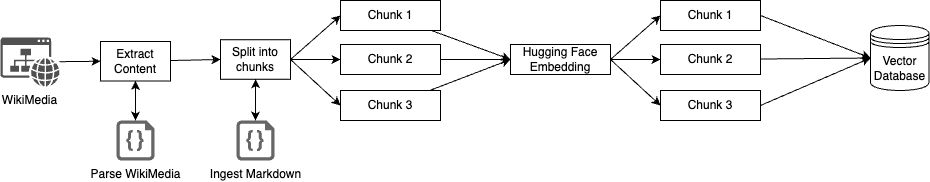

The diagram above was exported from draw.io. Its source (the exported page's mxGraphModel, read from the mxfile embedded in the PNG):
<mxGraphModel dx="1471" dy="1209" grid="1" gridSize="10" guides="1" tooltips="1" connect="1" arrows="1" fold="1" page="1" pageScale="1" pageWidth="827" pageHeight="1169" background="#ffffff" math="0" shadow="0">
  <root>
    <mxCell id="0" />
    <mxCell id="1" parent="0" />
    <mxCell id="38" style="edgeStyle=none;html=1;entryX=0;entryY=0.5;entryDx=0;entryDy=0;" edge="1" parent="1" source="3" target="10">
      <mxGeometry relative="1" as="geometry" />
    </mxCell>
    <mxCell id="3" value="WikiMedia" style="sketch=0;pointerEvents=1;shadow=0;dashed=0;html=1;strokeColor=none;fillColor=#505050;labelPosition=center;verticalLabelPosition=bottom;verticalAlign=top;outlineConnect=0;align=center;shape=mxgraph.office.concepts.website;" vertex="1" parent="1">
      <mxGeometry x="60" y="237" width="59" height="49" as="geometry" />
    </mxCell>
    <mxCell id="20" style="edgeStyle=none;html=1;entryX=0;entryY=0.5;entryDx=0;entryDy=0;" edge="1" parent="1" source="10" target="11">
      <mxGeometry relative="1" as="geometry" />
    </mxCell>
    <mxCell id="10" value="Extract&lt;div&gt;Content&lt;/div&gt;" style="rounded=0;whiteSpace=wrap;html=1;" vertex="1" parent="1">
      <mxGeometry x="160" y="241" width="70" height="39.5" as="geometry" />
    </mxCell>
    <mxCell id="21" style="edgeStyle=none;html=1;entryX=0;entryY=0.5;entryDx=0;entryDy=0;" edge="1" parent="1" source="11" target="13">
      <mxGeometry relative="1" as="geometry" />
    </mxCell>
    <mxCell id="22" style="edgeStyle=none;html=1;entryX=0;entryY=0.5;entryDx=0;entryDy=0;exitX=1;exitY=0.5;exitDx=0;exitDy=0;" edge="1" parent="1" source="11" target="12">
      <mxGeometry relative="1" as="geometry" />
    </mxCell>
    <mxCell id="23" style="edgeStyle=none;html=1;exitX=1;exitY=0.5;exitDx=0;exitDy=0;entryX=0;entryY=0.5;entryDx=0;entryDy=0;" edge="1" parent="1" source="11" target="14">
      <mxGeometry relative="1" as="geometry" />
    </mxCell>
    <mxCell id="11" value="Split into chunks" style="rounded=0;whiteSpace=wrap;html=1;" vertex="1" parent="1">
      <mxGeometry x="280" y="239.25" width="70" height="39.5" as="geometry" />
    </mxCell>
    <mxCell id="4" value="Vector&lt;div&gt;Database&lt;/div&gt;" style="shape=datastore;whiteSpace=wrap;html=1;" vertex="1" parent="1">
      <mxGeometry x="930" y="225" width="58.56" height="65" as="geometry" />
    </mxCell>
    <mxCell id="24" style="edgeStyle=none;html=1;entryX=0;entryY=0.5;entryDx=0;entryDy=0;" edge="1" parent="1" source="12" target="15">
      <mxGeometry relative="1" as="geometry" />
    </mxCell>
    <mxCell id="12" value="Chunk 1" style="rounded=0;whiteSpace=wrap;html=1;" vertex="1" parent="1">
      <mxGeometry x="400" y="200" width="100" height="30" as="geometry" />
    </mxCell>
    <mxCell id="25" style="edgeStyle=none;html=1;entryX=0;entryY=0.5;entryDx=0;entryDy=0;" edge="1" parent="1" source="13" target="15">
      <mxGeometry relative="1" as="geometry" />
    </mxCell>
    <mxCell id="13" value="Chunk 2" style="rounded=0;whiteSpace=wrap;html=1;" vertex="1" parent="1">
      <mxGeometry x="400" y="244" width="100" height="30" as="geometry" />
    </mxCell>
    <mxCell id="26" style="edgeStyle=none;html=1;entryX=0;entryY=0.5;entryDx=0;entryDy=0;" edge="1" parent="1" source="14" target="15">
      <mxGeometry relative="1" as="geometry" />
    </mxCell>
    <mxCell id="14" value="Chunk 3" style="rounded=0;whiteSpace=wrap;html=1;" vertex="1" parent="1">
      <mxGeometry x="400" y="290" width="100" height="30" as="geometry" />
    </mxCell>
    <mxCell id="27" style="edgeStyle=none;html=1;entryX=0;entryY=0.5;entryDx=0;entryDy=0;exitX=1;exitY=0.5;exitDx=0;exitDy=0;" edge="1" parent="1" source="15" target="16">
      <mxGeometry relative="1" as="geometry" />
    </mxCell>
    <mxCell id="28" style="edgeStyle=none;html=1;entryX=0;entryY=0.5;entryDx=0;entryDy=0;" edge="1" parent="1" source="15" target="17">
      <mxGeometry relative="1" as="geometry" />
    </mxCell>
    <mxCell id="29" style="edgeStyle=none;html=1;entryX=0;entryY=0.5;entryDx=0;entryDy=0;exitX=1;exitY=0.5;exitDx=0;exitDy=0;" edge="1" parent="1" source="15" target="18">
      <mxGeometry relative="1" as="geometry" />
    </mxCell>
    <mxCell id="15" value="Hugging Face&lt;div&gt;Embedding&lt;/div&gt;" style="rounded=0;whiteSpace=wrap;html=1;" vertex="1" parent="1">
      <mxGeometry x="570" y="244" width="100" height="30" as="geometry" />
    </mxCell>
    <mxCell id="35" style="edgeStyle=none;html=1;entryX=0;entryY=0.5;entryDx=0;entryDy=0;exitX=1;exitY=0.5;exitDx=0;exitDy=0;" edge="1" parent="1" source="16" target="4">
      <mxGeometry relative="1" as="geometry" />
    </mxCell>
    <mxCell id="16" value="Chunk 1" style="rounded=0;whiteSpace=wrap;html=1;" vertex="1" parent="1">
      <mxGeometry x="720" y="200" width="100" height="30" as="geometry" />
    </mxCell>
    <mxCell id="34" style="edgeStyle=none;html=1;entryX=0;entryY=0.5;entryDx=0;entryDy=0;" edge="1" parent="1" source="17" target="4">
      <mxGeometry relative="1" as="geometry" />
    </mxCell>
    <mxCell id="17" value="Chunk 2" style="rounded=0;whiteSpace=wrap;html=1;" vertex="1" parent="1">
      <mxGeometry x="720" y="244" width="100" height="30" as="geometry" />
    </mxCell>
    <mxCell id="33" style="edgeStyle=none;html=1;entryX=0;entryY=0.5;entryDx=0;entryDy=0;exitX=1;exitY=0.5;exitDx=0;exitDy=0;" edge="1" parent="1" source="18" target="4">
      <mxGeometry relative="1" as="geometry" />
    </mxCell>
    <mxCell id="18" value="Chunk 3" style="rounded=0;whiteSpace=wrap;html=1;" vertex="1" parent="1">
      <mxGeometry x="720" y="290" width="100" height="30" as="geometry" />
    </mxCell>
    <mxCell id="36" style="edgeStyle=none;html=1;" edge="1" parent="1" source="19" target="10">
      <mxGeometry relative="1" as="geometry" />
    </mxCell>
    <mxCell id="19" value="Parse WikiMedia" style="verticalLabelPosition=bottom;html=1;verticalAlign=top;align=center;strokeColor=none;fillColor=#666666;shape=mxgraph.azure.code_file;pointerEvents=1;" vertex="1" parent="1">
      <mxGeometry x="176" y="320" width="38" height="40" as="geometry" />
    </mxCell>
    <mxCell id="37" style="edgeStyle=none;html=1;entryX=0.5;entryY=0;entryDx=0;entryDy=0;entryPerimeter=0;" edge="1" parent="1" source="10" target="19">
      <mxGeometry relative="1" as="geometry" />
    </mxCell>
    <mxCell id="40" style="edgeStyle=none;html=1;" edge="1" parent="1" source="39" target="11">
      <mxGeometry relative="1" as="geometry" />
    </mxCell>
    <mxCell id="39" value="Ingest Markdown" style="verticalLabelPosition=bottom;html=1;verticalAlign=top;align=center;strokeColor=none;fillColor=#666666;shape=mxgraph.azure.code_file;pointerEvents=1;" vertex="1" parent="1">
      <mxGeometry x="296" y="320" width="38" height="40" as="geometry" />
    </mxCell>
    <mxCell id="41" style="edgeStyle=none;html=1;entryX=0.5;entryY=0;entryDx=0;entryDy=0;entryPerimeter=0;" edge="1" parent="1" source="11" target="39">
      <mxGeometry relative="1" as="geometry" />
    </mxCell>
  </root>
</mxGraphModel>